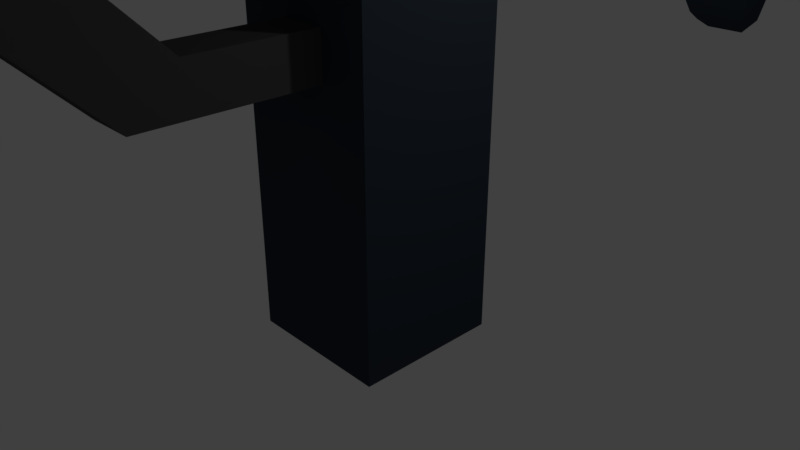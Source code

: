 # Source: machineGun.blend  (saved by Blender 2.79.0; exported with 4.5.12 LTS)
import bpy
from mathutils import Matrix  # noqa: F401  (used for matrix-valued properties, if any)

bpy.ops.wm.read_factory_settings(use_empty=True)
scene = bpy.context.scene
scene.name = 'Scene'

# ---- collections
col_collection_1 = bpy.data.collections.new('Collection 1'); scene.collection.children.link(col_collection_1)

# ---- materials (node trees are filled in below, after node groups)
mat_material_004 = bpy.data.materials.new('Material.004')
mat_material_004.alpha_threshold = 0.0
mat_material_004.use_transparent_shadow = False
mat_material_004.diffuse_color = (0.0, 0.0, 0.0, 1.0)
mat_material_004.specular_color = (1.0, 0.005826, 0.0)
mat_material_004.roughness = 0.5
mat_material_004.specular_intensity = 1.0
mat_material_003 = bpy.data.materials.new('Material.003')
mat_material_003.alpha_threshold = 0.0
mat_material_003.use_transparent_shadow = False
mat_material_003.diffuse_color = (0.06681, 0.06681, 0.06681, 1.0)
mat_material_003.specular_color = (1.0, 0.006991, 0.0)
mat_material_003.roughness = 0.5
mat_material_003.specular_intensity = 1.0
mat_material_002 = bpy.data.materials.new('Material.002')
mat_material_002.alpha_threshold = 0.0
mat_material_002.use_transparent_shadow = False
mat_material_002.diffuse_color = (20.0, 20.0, 20.0, 1.0)
mat_material_002.roughness = 0.5
mat_material_001 = bpy.data.materials.new('Material.001')
mat_material_001.alpha_threshold = 0.0
mat_material_001.use_transparent_shadow = False
mat_material_001.diffuse_color = (0.0, 0.4575, 0.8, 1.0)
mat_material_001.specular_color = (0.5644, 0.0, 1.0)
mat_material_001.roughness = 0.5
mat_material_001.specular_intensity = 1.0
mat_material = bpy.data.materials.new('Material')
mat_material.alpha_threshold = 0.0
mat_material.use_transparent_shadow = False
mat_material.diffuse_color = (0.03413, 0.04638, 0.06372, 1.0)
mat_material.specular_color = (0.0, 0.3516, 1.0)
mat_material.roughness = 0.5
mat_material.line_color = (0.0, 0.0, 0.0, 1.0)

# ---- material node trees

# ---- world
world_world = bpy.data.worlds.new('World'); scene.world = world_world
world_world.color = (0.05088, 0.05088, 0.05088)
world_world.use_sun_shadow = False
world_world.sun_shadow_jitter_overblur = 0.0
world_world.cycles.sampling_method = 'MANUAL'

# ---- cameras
cam_camera = bpy.data.cameras.new('Camera')
cam_camera.clip_end = 100.0
cam_camera.lens = 35.0
cam_camera.sensor_width = 32.0
cam_camera.sensor_height = 18.0
cam_camera.ortho_scale = 7.314
cam_camera.dof.focus_distance = 0.0
cam_camera.dof.aperture_fstop = 128.0

# ---- lights
light_lamp = bpy.data.lights.new('Lamp', 'POINT')
light_lamp.transmission_factor = 0.0
light_lamp.cutoff_distance = 30.0
light_lamp.energy = 100.0
light_lamp.shadow_buffer_clip_start = 1.001
light_lamp.shadow_soft_size = 0.1
light_lamp.shadow_maximum_resolution = 0.006
light_lamp.use_absolute_resolution = True

# ---- meshes
me_cube_003 = bpy.data.meshes.new('Cube.003')
me_cube_003.from_pydata([(-3.523, -0.3718, 1.079), (-3.523, -0.3718, 1.75), (-3.523, 0.299, 1.079), (-3.523, 0.299, 1.75), (-2.852, -0.3718, 1.079), (-2.852, -0.3718, 1.75), (-2.852, 0.299, 1.079), (-2.852, 0.299, 1.75), (-2.852, 0.2324, 0.2692), (-3.523, -0.3833, 0.5862), (-2.852, 0.6056, 0.6338), (-2.852, -0.3833, 0.5862), (-3.523, 0.296, 0.9508), (-3.523, -0.07726, 0.5862), (-2.852, -0.07726, 0.5862), (-2.852, 0.296, 0.9508), (-3.523, 0.2324, 0.2692), (-3.523, 0.6056, 0.6338)], [], [(0, 1, 3, 2), (2, 3, 7, 6), (6, 7, 5, 4), (4, 5, 1, 0), (8, 16, 17, 10), (7, 3, 1, 5), (2, 6, 15, 12), (4, 0, 9, 11), (6, 4, 11, 14, 15), (13, 14, 11, 9), (12, 15, 10, 17), (0, 2, 12, 13, 9), (14, 13, 16, 8), (13, 12, 17, 16), (15, 14, 8, 10)])
me_cube_003.materials.append(mat_material_004)
me_cube_003.use_remesh_preserve_volume = False
me_cube_003.use_remesh_preserve_attributes = False
me_cube_003.use_mirror_vertex_groups = False
me_cube_003.update()
me_cube_002 = bpy.data.meshes.new('Cube.002')
me_cube_002.from_pydata([(-0.3094, -0.3094, -0.3094), (-0.3094, -0.3094, 0.3094), (-0.3094, 0.3094, -0.3094), (-0.3094, 0.3094, 0.3094), (0.3094, -0.3094, -0.3094), (0.3094, -0.3094, 0.3094), (0.3094, 0.3094, -0.3094), (0.3094, 0.3094, 0.3094), (-0.3094, -0.3094, 1.356), (-0.3094, 0.3094, 1.356), (0.3094, 0.3094, 1.356), (0.3094, -0.3094, 1.356), (-0.3094, 0.3094, -0.9274), (-0.3094, -0.3094, -0.9274), (0.3094, 0.3094, -0.9274), (0.3094, -0.3094, -0.9274), (0.3094, 1.548, -1.548), (-0.3094, 1.548, -1.548), (-0.3094, 1.548, -2.166), (-0.3094, 0.929, -2.166), (0.3094, 1.548, -2.166), (0.3094, 0.929, -2.166), (0.3094, 3.323, -1.548), (-0.3094, 3.323, -1.548), (0.3094, 3.323, -2.166), (-0.3094, 3.323, -2.166)], [], [(0, 1, 3, 2), (2, 3, 7, 6), (6, 7, 5, 4), (4, 5, 1, 0), (6, 4, 15, 14), (7, 3, 9, 10), (10, 9, 8, 11), (5, 7, 10, 11), (3, 1, 8, 9), (1, 5, 11, 8), (6, 14, 20, 16), (4, 0, 13, 15), (12, 2, 17, 18), (0, 2, 12, 13), (18, 20, 21, 19), (18, 17, 23, 25), (15, 13, 19, 21), (2, 6, 16, 17), (14, 15, 21, 20), (13, 12, 18, 19), (23, 22, 24, 25), (20, 18, 25, 24), (17, 16, 22, 23), (16, 20, 24, 22)])
me_cube_002.materials.append(mat_material_003)
me_cube_002.use_remesh_preserve_volume = False
me_cube_002.use_remesh_preserve_attributes = False
me_cube_002.use_mirror_vertex_groups = False
me_cube_002.update()
me_plane_002 = bpy.data.meshes.new('Plane.002')
me_plane_002.from_pydata([(-1.0, -1.0, 0.0), (1.0, -1.0, 0.0), (-1.0, 1.0, 0.0), (1.0, 1.0, 0.0)], [], [(0, 1, 3, 2)])
me_plane_002.materials.append(mat_material_002)
me_plane_002.use_remesh_preserve_volume = False
me_plane_002.use_remesh_preserve_attributes = False
me_plane_002.use_mirror_vertex_groups = False
me_plane_002.update()
me_plane_001 = bpy.data.meshes.new('Plane.001')
me_plane_001.from_pydata([(-1.0, -1.0, 0.0), (1.0, -1.0, 0.0), (-1.0, 1.0, 0.0), (1.0, 1.0, 0.0)], [], [(0, 1, 3, 2)])
me_plane_001.use_remesh_preserve_volume = False
me_plane_001.use_remesh_preserve_attributes = False
me_plane_001.use_mirror_vertex_groups = False
me_plane_001.update()
me_plane = bpy.data.meshes.new('Plane')
me_plane.from_pydata([(-1.0, -1.0, 0.0), (1.0, -1.0, 0.0), (-1.0, 1.0, 0.0), (1.0, 1.0, 0.0)], [], [(0, 1, 3, 2)])
me_plane.use_remesh_preserve_volume = False
me_plane.use_remesh_preserve_attributes = False
me_plane.use_mirror_vertex_groups = False
me_plane.update()
me_cube_001 = bpy.data.meshes.new('Cube.001')
me_cube_001.from_pydata([(-0.2336, -0.2336, -0.2336), (-0.2336, -0.2336, 0.2336), (-0.2336, 0.2336, -0.2336), (-0.2336, 0.2336, 0.2336), (0.2336, -0.2336, -0.2336), (0.2336, -0.2336, 0.2336), (0.2336, 0.2336, -0.2336), (0.2336, 0.2336, 0.2336), (-0.07259, -2.055, -0.07259), (-0.07259, -2.055, 0.07259), (0.07259, -2.055, 0.07259), (0.07259, -2.055, -0.07259), (-0.07259, 0.7409, -0.07259), (-0.07259, 0.7409, 0.07259), (0.07259, 0.7409, 0.07259), (0.07259, 0.7409, -0.07259), (-0.07259, 0.4336, -0.07259), (-0.07259, 0.4336, 0.07259), (0.07259, 0.4336, 0.07259), (0.07259, 0.4336, -0.07259)], [], [(0, 1, 3, 2), (2, 3, 7, 6), (6, 7, 5, 4), (1, 0, 8, 9), (2, 6, 4, 0), (7, 3, 1, 5), (0, 4, 11, 8), (5, 1, 9, 10), (4, 5, 10, 11), (11, 10, 14, 15), (10, 9, 13, 14), (9, 8, 12, 13), (8, 11, 15, 12), (13, 12, 16, 17), (19, 18, 17, 16), (14, 13, 17, 18), (15, 14, 18, 19), (12, 15, 19, 16)])
me_cube_001.materials.append(mat_material_001)
me_cube_001.use_remesh_preserve_volume = False
me_cube_001.use_remesh_preserve_attributes = False
me_cube_001.use_mirror_vertex_groups = False
me_cube_001.update()
me_cube = bpy.data.meshes.new('Cube')
me_cube.from_pydata([(1.0, 1.0, -1.0), (1.0, -1.0, -1.0), (-1.0, -1.0, -1.0), (-1.0, 1.0, -1.0), (1.0, 1.0, 1.0), (1.0, -1.0, 1.0), (-1.0, -1.0, 1.0), (-1.0, 1.0, 1.0), (1.0, 1.0, 4.535), (1.0, -1.0, 4.535), (-1.0, 1.0, 4.535), (-1.0, -1.0, 4.535), (1.0, 1.0, 6.397), (1.0, -1.0, 6.397), (-1.0, 1.0, 6.397), (-1.0, -1.0, 6.397), (1.0, -2.527, 6.062), (-1.0, -2.527, 6.062), (1.0, -0.5267, 7.924), (1.0, -2.527, 7.924), (-1.0, -0.5267, 7.924), (-1.0, -2.527, 7.924), (0.6848, 3.072, 7.668), (-0.6848, 3.072, 7.668), (0.4772, 2.872, 8.713), (-0.4772, 2.872, 8.713), (1.0, 9.143, 6.397), (-1.0, 9.143, 6.397), (0.6848, 8.648, 7.668), (-0.6848, 8.648, 7.668), (0.4772, 6.758, 8.713), (-0.4772, 6.758, 8.713), (1.0, 10.07, 5.467), (-1.0, 10.07, 5.467), (0.4148, 11.1, 5.645), (-0.4148, 11.1, 5.645), (0.9136, 9.114, 3.458), (-0.9136, 9.114, 3.458), (0.2833, 10.07, 2.689), (-0.2832, 10.07, 2.689), (0.2367, 10.88, 4.033), (-0.2367, 10.88, 4.033), (0.6012, 8.691, 2.725), (-0.6012, 8.691, 2.725), (0.3267, 9.433, 2.272), (-0.3267, 9.433, 2.272), (1.0, -0.6581, 8.241), (1.0, -2.658, 8.241), (-1.0, -0.6581, 8.241), (-1.0, -2.658, 8.241), (1.0, 0.3714, 9.271), (-1.0, 0.3714, 9.271), (1.0, -6.404, 6.062), (-1.0, -6.404, 6.062), (0.623, -6.513, 8.219), (-0.623, -6.513, 8.219), (1.0, -6.98, 6.062), (-1.0, -6.98, 6.062), (0.623, -6.872, 8.219), (-0.623, -6.872, 8.219), (1.0, -10.37, 6.062), (-1.0, -10.37, 6.062), (1.0, -10.37, 7.924), (-1.0, -10.37, 7.924), (0.623, -6.513, 9.192), (-0.623, -6.513, 9.192), (0.623, -6.872, 9.192), (-0.623, -6.872, 9.192), (1.0, -11.85, 6.062), (-1.0, -11.85, 6.062), (1.0, -11.85, 7.924), (-1.0, -11.85, 7.924), (1.0, -10.37, 4.343), (-1.0, -10.37, 4.343), (1.0, -11.85, 4.343), (-1.0, -11.85, 4.343), (1.0, -10.37, 2.399), (-1.0, -10.37, 2.399), (1.0, -11.85, 2.399), (-1.0, -11.85, 2.399), (1.0, -11.85, 1.594), (-1.0, -11.85, 1.594), (1.0, -11.0, 1.594), (1.0, -10.37, 2.228), (1.0, -10.55, 1.774), (-1.0, -10.37, 2.228), (-1.0, -11.0, 1.594), (-1.0, -10.55, 1.774), (1.0, -12.4, 1.848), (-1.0, -12.4, 1.848), (1.0, -12.4, 1.044), (-1.0, -12.4, 1.044), (1.0, -12.28, 1.044), (1.0, -11.04, 1.559), (1.0, -11.96, 1.079), (1.0, -11.61, 1.19), (1.0, -11.29, 1.36), (-1.0, -11.04, 1.559), (-1.0, -12.28, 1.044), (-1.0, -11.29, 1.36), (-1.0, -11.61, 1.19), (-1.0, -11.96, 1.079), (0.5261, -19.5, 6.503), (-0.5261, -19.5, 6.503), (0.5261, -19.5, 7.483), (-0.5261, -19.5, 7.483), (0.6012, 8.297, 2.081), (-0.6012, 8.297, 2.081), (0.3267, 9.039, 1.628), (-0.3267, 9.039, 1.628), (0.6012, 8.154, 2.595), (-0.6012, 8.154, 2.595), (0.3267, 8.502, 1.498), (-0.3267, 8.502, 1.498), (0.6012, 8.049, 2.423), (0.4266, 8.232, 1.663), (0.6012, 8.297, 2.081), (0.5891, 7.97, 2.22), (0.5517, 7.976, 2.003), (0.4941, 8.07, 1.807), (-0.4266, 8.232, 1.663), (-0.6012, 8.049, 2.423), (-0.6012, 8.297, 2.081), (-0.4942, 8.069, 1.807), (-0.5517, 7.976, 2.003), (-0.5891, 7.97, 2.221)], [], [(0, 1, 2, 3), (6, 5, 9, 11), (0, 4, 5, 1), (1, 5, 6, 2), (2, 6, 7, 3), (4, 0, 3, 7), (9, 8, 12, 13), (5, 4, 8, 9), (7, 6, 11, 10), (4, 7, 10, 8), (12, 14, 27, 26), (10, 11, 15, 14), (8, 10, 14, 12), (14, 15, 21, 20), (24, 25, 51, 50), (21, 17, 53, 55), (15, 11, 17, 21), (13, 12, 18, 19), (9, 13, 19, 16), (11, 9, 16, 17), (22, 12, 26, 28), (20, 21, 49, 48), (14, 20, 25, 23), (18, 12, 22, 24), (28, 26, 32, 34), (28, 29, 31, 30), (24, 22, 28, 30), (25, 24, 30, 31), (14, 23, 29, 27), (23, 25, 31, 29), (35, 34, 40, 41), (34, 32, 38, 40), (27, 29, 35, 33), (29, 28, 34, 35), (38, 39, 41, 40), (37, 39, 45, 43), (26, 27, 37, 36), (27, 33, 39, 37), (32, 26, 36, 38), (33, 35, 41, 39), (43, 45, 109, 107), (36, 37, 43, 42), (38, 36, 42, 44), (39, 38, 44, 45), (46, 48, 49, 47), (48, 46, 50, 51), (18, 24, 50, 46), (21, 19, 47, 49), (19, 18, 46, 47), (25, 20, 48, 51), (53, 52, 56, 57), (17, 16, 52, 53), (16, 19, 54, 52), (19, 21, 55, 54), (59, 57, 61, 63), (55, 53, 57, 59), (59, 58, 66, 67), (52, 54, 58, 56), (60, 62, 70, 68), (58, 59, 63, 62), (56, 58, 62, 60), (57, 56, 60, 61), (64, 65, 67, 66), (55, 59, 67, 65), (54, 55, 65, 64), (58, 54, 64, 66), (70, 71, 105, 104), (61, 60, 72, 73), (63, 61, 69, 71), (62, 63, 71, 70), (72, 74, 78, 76), (69, 61, 73, 75), (68, 69, 75, 74), (60, 68, 74, 72), (73, 72, 76, 77), (75, 73, 77, 79), (74, 75, 79, 78), (76, 78, 80, 82, 84, 83), (81, 86, 97, 99, 100, 101, 98, 91), (79, 77, 85, 87, 86, 81), (78, 79, 89, 88), (82, 86, 87, 84), (84, 87, 85, 83), (77, 76, 83, 85), (88, 89, 91, 90), (82, 80, 90, 92, 94, 95, 96, 93), (86, 82, 93, 97), (80, 78, 88, 90), (79, 81, 91, 89), (92, 98, 101, 94), (94, 101, 100, 95), (95, 100, 99, 96), (96, 99, 97, 93), (98, 92, 90, 91), (103, 102, 104, 105), (68, 70, 104, 102), (69, 68, 102, 103), (71, 69, 103, 105), (115, 120, 113, 112), (45, 44, 108, 109), (44, 42, 106, 108), (110, 111, 121, 114), (107, 109, 113, 120, 122), (106, 42, 110, 114, 116), (43, 107, 122, 121, 111), (109, 108, 112, 113), (42, 43, 111, 110), (114, 117, 116), (117, 118, 116), (118, 119, 116), (119, 115, 116), (120, 123, 122), (123, 124, 122), (124, 125, 122), (125, 121, 122), (114, 121, 125, 117), (117, 125, 124, 118), (118, 124, 123, 119), (119, 123, 120, 115), (108, 106, 116, 115, 112)])
me_cube.materials.append(mat_material)
me_cube.use_remesh_preserve_volume = False
me_cube.use_remesh_preserve_attributes = False
me_cube.use_mirror_vertex_groups = False
me_cube.update()

# ---- objects
ob_cube_003 = bpy.data.objects.new('Cube.003', me_cube_003)
ob_cube_002 = bpy.data.objects.new('Cube.002', me_cube_002)
ob_plane_002 = bpy.data.objects.new('Plane.002', me_plane_002)
ob_plane_001 = bpy.data.objects.new('Plane.001', me_plane_001)
ob_plane = bpy.data.objects.new('Plane', me_plane)
ob_cube_001 = bpy.data.objects.new('Cube.001', me_cube_001)
ob_cube = bpy.data.objects.new('Cube', me_cube)
ob_lamp = bpy.data.objects.new('Lamp', light_lamp)
ob_camera = bpy.data.objects.new('Camera', cam_camera)

# ---- transforms, parenting, visibility, modifiers, constraints
ob_cube_003.location = (3.265, -2.422, 4.334)
ob_cube_003.lineart.crease_threshold = 0.0
ob_cube_002.location = (0.1025, -4.155, 4.711)
ob_cube_002.lineart.crease_threshold = 0.0
ob_plane_002.location = (0.08508, -19.61, 6.795)
ob_plane_002.rotation_euler = (1.543, 0.0002986, 0.0109)
ob_plane_002.scale = (-0.1979, -0.1979, -0.1979)
ob_plane_002.lineart.crease_threshold = 0.0
ob_plane_001.location = (-914.0, 435.6, -113.5)
ob_plane_001.lineart.crease_threshold = 0.0
ob_plane.location = (-906.0, 431.2, -114.2)
ob_plane.lineart.crease_threshold = 0.0
ob_cube_001.location = (0.06142, -19.67, 6.791)
ob_cube_001.lineart.crease_threshold = 0.0
ob_cube.location = (0.06097, 0.03922, -0.03266)
ob_cube.lock_rotations_4d = False
ob_cube.empty_display_type = 'ARROWS'
ob_cube.lineart.crease_threshold = 0.0
ob_lamp.location = (4.076, 1.005, 5.904)
ob_lamp.rotation_euler = (0.6503, 0.05522, 1.866)
ob_lamp.lock_rotations_4d = False
ob_lamp.empty_display_type = 'ARROWS'
ob_lamp.color = (0.0, 0.0, 0.0, 0.0)
ob_lamp.lineart.crease_threshold = 0.0
ob_camera.location = (7.481, -6.508, 5.344)
ob_camera.rotation_euler = (1.109, 0.0, 0.8149)
ob_camera.lock_rotations_4d = False
ob_camera.empty_display_type = 'ARROWS'
ob_camera.color = (0.0, 0.0, 0.0, 0.0)
ob_camera.display_type = 'WIRE'
ob_camera.lineart.crease_threshold = 0.0

# ---- collection membership
col_collection_1.objects.link(ob_cube_003)
col_collection_1.objects.link(ob_cube_002)
col_collection_1.objects.link(ob_plane_002)
col_collection_1.objects.link(ob_plane_001)
col_collection_1.objects.link(ob_plane)
col_collection_1.objects.link(ob_cube_001)
col_collection_1.objects.link(ob_cube)
col_collection_1.objects.link(ob_lamp)
col_collection_1.objects.link(ob_camera)

# ---- scene / render settings (as saved in the file)
scene.camera = ob_camera
scene.frame_start = 1; scene.frame_end = 250; scene.frame_set(10)
scene.render.engine = 'BLENDER_EEVEE_NEXT'
scene.render.resolution_percentage = 50
scene.render.dither_intensity = 0.0
scene.cycles.use_denoising = False
scene.cycles.samples = 128
scene.cycles.sampling_pattern = 'TABULATED_SOBOL'
scene.cycles.use_adaptive_sampling = False
scene.cycles.use_light_tree = False
scene.cycles.blur_glossy = 0.0
scene.cycles.sample_clamp_indirect = 0.0
scene.view_settings.view_transform = 'Standard'
bpy.context.view_layer.update()
